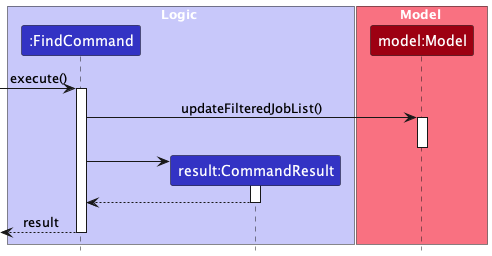

The diagram above was rendered by PlantUML. Its source (embedded in the PNG):
@startuml
!include ../style.puml
skinparam ArrowFontStyle plain

box Logic LOGIC_COLOR_T1
Participant ":FindCommand" as fc LOGIC_COLOR
Participant "result:CommandResult" as cr LOGIC_COLOR
end box
box Model MODEL_COLOR_T1
Participant "model:Model" as m MODEL_COLOR
end box

[-> fc ++: execute()
fc -> m ++: updateFilteredJobList()
deactivate m
create cr
fc -> cr ++
cr --> fc --
fc -->[ --: result
@enduml